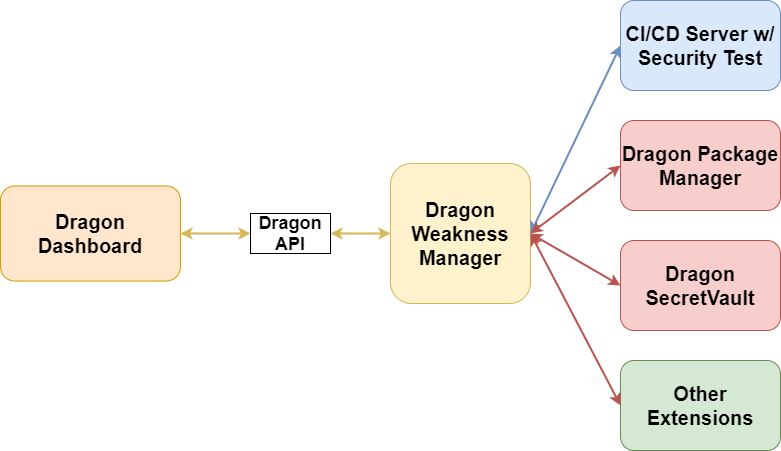

The diagram above was exported from draw.io. Its source (the exported page's mxGraphModel, read from the mxfile embedded in the PNG):
<mxGraphModel dx="1865" dy="676" grid="1" gridSize="10" guides="1" tooltips="1" connect="1" arrows="1" fold="1" page="1" pageScale="1" pageWidth="827" pageHeight="1169" math="0" shadow="0">
  <root>
    <mxCell id="WIyWlLk6GJQsqaUBKTNV-0" />
    <mxCell id="WIyWlLk6GJQsqaUBKTNV-1" parent="WIyWlLk6GJQsqaUBKTNV-0" />
    <mxCell id="WIyWlLk6GJQsqaUBKTNV-11" value="Dragon Weakness&lt;br&gt;Manager" style="rounded=1;whiteSpace=wrap;html=1;fontSize=20;glass=0;strokeWidth=1;shadow=0;fillColor=#fff2cc;strokeColor=#d6b656;fontStyle=1" parent="WIyWlLk6GJQsqaUBKTNV-1" vertex="1">
      <mxGeometry x="330" y="260" width="140" height="140" as="geometry" />
    </mxCell>
    <mxCell id="JgMOYt_WV_tY0wUPM0YX-0" value="CI/CD Server w/ Security Test" style="rounded=1;whiteSpace=wrap;html=1;fontSize=20;fontStyle=1;fillColor=#dae8fc;strokeColor=#6c8ebf;" parent="WIyWlLk6GJQsqaUBKTNV-1" vertex="1">
      <mxGeometry x="560" y="97" width="160" height="90" as="geometry" />
    </mxCell>
    <mxCell id="JgMOYt_WV_tY0wUPM0YX-1" value="Dragon Package Manager" style="rounded=1;whiteSpace=wrap;html=1;fontStyle=1;fontSize=20;fillColor=#f8cecc;strokeColor=#b85450;" parent="WIyWlLk6GJQsqaUBKTNV-1" vertex="1">
      <mxGeometry x="560" y="217" width="160" height="90" as="geometry" />
    </mxCell>
    <mxCell id="JgMOYt_WV_tY0wUPM0YX-2" value="Dragon Dashboard" style="rounded=1;whiteSpace=wrap;html=1;fontSize=20;fontStyle=1;fillColor=#ffe6cc;strokeColor=#d79b00;" parent="WIyWlLk6GJQsqaUBKTNV-1" vertex="1">
      <mxGeometry x="-60" y="282.5" width="180" height="95" as="geometry" />
    </mxCell>
    <mxCell id="JgMOYt_WV_tY0wUPM0YX-3" value="Other Extensions" style="rounded=1;whiteSpace=wrap;html=1;fontSize=20;fillColor=#d5e8d4;fontStyle=1;strokeColor=#668C50;" parent="WIyWlLk6GJQsqaUBKTNV-1" vertex="1">
      <mxGeometry x="560" y="457" width="160" height="90" as="geometry" />
    </mxCell>
    <mxCell id="JgMOYt_WV_tY0wUPM0YX-7" value="" style="endArrow=classic;startArrow=classic;html=1;entryX=0;entryY=0.5;entryDx=0;entryDy=0;exitX=1;exitY=0.5;exitDx=0;exitDy=0;strokeWidth=2;fillColor=#fff2cc;strokeColor=#d6b656;" parent="WIyWlLk6GJQsqaUBKTNV-1" source="JgMOYt_WV_tY0wUPM0YX-12" target="WIyWlLk6GJQsqaUBKTNV-11" edge="1">
      <mxGeometry width="50" height="50" relative="1" as="geometry">
        <mxPoint x="250" y="360" as="sourcePoint" />
        <mxPoint x="300" y="310" as="targetPoint" />
      </mxGeometry>
    </mxCell>
    <mxCell id="JgMOYt_WV_tY0wUPM0YX-12" value="Dragon API" style="rounded=0;whiteSpace=wrap;html=1;fontSize=18;fontStyle=1" parent="WIyWlLk6GJQsqaUBKTNV-1" vertex="1">
      <mxGeometry x="190" y="310" width="80" height="40" as="geometry" />
    </mxCell>
    <mxCell id="JgMOYt_WV_tY0wUPM0YX-13" value="" style="endArrow=classic;startArrow=classic;html=1;entryX=0;entryY=0.5;entryDx=0;entryDy=0;exitX=1;exitY=0.5;exitDx=0;exitDy=0;strokeWidth=2;fillColor=#fff2cc;strokeColor=#d6b656;" parent="WIyWlLk6GJQsqaUBKTNV-1" source="JgMOYt_WV_tY0wUPM0YX-2" target="JgMOYt_WV_tY0wUPM0YX-12" edge="1">
      <mxGeometry width="50" height="50" relative="1" as="geometry">
        <mxPoint x="120" y="330" as="sourcePoint" />
        <mxPoint x="330" y="330" as="targetPoint" />
      </mxGeometry>
    </mxCell>
    <mxCell id="JgMOYt_WV_tY0wUPM0YX-14" value="" style="endArrow=classic;startArrow=classic;html=1;strokeWidth=2;entryX=0;entryY=0.5;entryDx=0;entryDy=0;exitX=1;exitY=0.5;exitDx=0;exitDy=0;fillColor=#dae8fc;strokeColor=#6c8ebf;" parent="WIyWlLk6GJQsqaUBKTNV-1" source="WIyWlLk6GJQsqaUBKTNV-11" target="JgMOYt_WV_tY0wUPM0YX-0" edge="1">
      <mxGeometry width="50" height="50" relative="1" as="geometry">
        <mxPoint x="460" y="270" as="sourcePoint" />
        <mxPoint x="510" y="220" as="targetPoint" />
      </mxGeometry>
    </mxCell>
    <mxCell id="JgMOYt_WV_tY0wUPM0YX-15" value="" style="endArrow=classic;startArrow=classic;html=1;strokeWidth=2;exitX=1;exitY=0.5;exitDx=0;exitDy=0;entryX=0;entryY=0.5;entryDx=0;entryDy=0;fillColor=#f8cecc;strokeColor=#b85450;" parent="WIyWlLk6GJQsqaUBKTNV-1" source="WIyWlLk6GJQsqaUBKTNV-11" target="JgMOYt_WV_tY0wUPM0YX-1" edge="1">
      <mxGeometry width="50" height="50" relative="1" as="geometry">
        <mxPoint x="500" y="360" as="sourcePoint" />
        <mxPoint x="550" y="310" as="targetPoint" />
      </mxGeometry>
    </mxCell>
    <mxCell id="JgMOYt_WV_tY0wUPM0YX-16" value="" style="endArrow=classic;startArrow=classic;html=1;strokeWidth=2;exitX=1;exitY=0.5;exitDx=0;exitDy=0;entryX=0;entryY=0.5;entryDx=0;entryDy=0;fillColor=#f8cecc;strokeColor=#b85450;" parent="WIyWlLk6GJQsqaUBKTNV-1" source="WIyWlLk6GJQsqaUBKTNV-11" target="JgMOYt_WV_tY0wUPM0YX-3" edge="1">
      <mxGeometry width="50" height="50" relative="1" as="geometry">
        <mxPoint x="480" y="470" as="sourcePoint" />
        <mxPoint x="530" y="420" as="targetPoint" />
      </mxGeometry>
    </mxCell>
    <mxCell id="nFxSlDUZUFg8joqF4DMT-0" value="Dragon SecretVault" style="rounded=1;whiteSpace=wrap;html=1;fontStyle=1;fontSize=20;fillColor=#f8cecc;strokeColor=#b85450;" vertex="1" parent="WIyWlLk6GJQsqaUBKTNV-1">
      <mxGeometry x="560" y="337" width="160" height="90" as="geometry" />
    </mxCell>
    <mxCell id="nFxSlDUZUFg8joqF4DMT-1" value="" style="endArrow=classic;startArrow=classic;html=1;strokeWidth=2;entryX=0;entryY=0.5;entryDx=0;entryDy=0;fillColor=#f8cecc;strokeColor=#b85450;" edge="1" parent="WIyWlLk6GJQsqaUBKTNV-1" target="nFxSlDUZUFg8joqF4DMT-0">
      <mxGeometry width="50" height="50" relative="1" as="geometry">
        <mxPoint x="470" y="330" as="sourcePoint" />
        <mxPoint x="570" y="505" as="targetPoint" />
      </mxGeometry>
    </mxCell>
  </root>
</mxGraphModel>